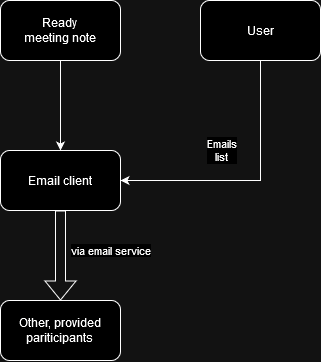

The diagram above was exported from draw.io. Its source (the exported page's mxGraphModel, read from the mxfile embedded in the PNG):
<mxGraphModel dx="1177" dy="672" grid="1" gridSize="10" guides="1" tooltips="1" connect="1" arrows="1" fold="1" page="1" pageScale="1" pageWidth="827" pageHeight="1169" math="0" shadow="0">
  <root>
    <mxCell id="0" />
    <mxCell id="1" parent="0" />
    <mxCell id="V61oPyZKYPikKogAL3Hs-5" style="edgeStyle=orthogonalEdgeStyle;rounded=0;orthogonalLoop=1;jettySize=auto;html=1;exitX=0.5;exitY=1;exitDx=0;exitDy=0;entryX=0.5;entryY=0;entryDx=0;entryDy=0;" edge="1" parent="1" source="eQ0GIuj6gJD3bYTGaWYz-1" target="V61oPyZKYPikKogAL3Hs-4">
      <mxGeometry relative="1" as="geometry" />
    </mxCell>
    <mxCell id="eQ0GIuj6gJD3bYTGaWYz-1" value="Ready&lt;br&gt;meeting note" style="rounded=1;whiteSpace=wrap;html=1;" vertex="1" parent="1">
      <mxGeometry x="340" y="20" width="120" height="60" as="geometry" />
    </mxCell>
    <mxCell id="V61oPyZKYPikKogAL3Hs-1" value="&lt;div&gt;User&lt;/div&gt;" style="rounded=1;whiteSpace=wrap;html=1;" vertex="1" parent="1">
      <mxGeometry x="540" y="20" width="120" height="60" as="geometry" />
    </mxCell>
    <mxCell id="V61oPyZKYPikKogAL3Hs-2" value="" style="endArrow=classic;html=1;rounded=0;exitX=0.5;exitY=1;exitDx=0;exitDy=0;entryX=1;entryY=0.5;entryDx=0;entryDy=0;" edge="1" parent="1" source="V61oPyZKYPikKogAL3Hs-1" target="V61oPyZKYPikKogAL3Hs-4">
      <mxGeometry relative="1" as="geometry">
        <mxPoint x="340" y="50" as="sourcePoint" />
        <mxPoint x="390" y="199.9999999999999" as="targetPoint" />
        <Array as="points">
          <mxPoint x="600" y="200" />
        </Array>
      </mxGeometry>
    </mxCell>
    <mxCell id="V61oPyZKYPikKogAL3Hs-3" value="Emails&lt;br&gt;&lt;div&gt;list&lt;/div&gt;" style="edgeLabel;resizable=0;html=1;;align=center;verticalAlign=middle;" connectable="0" vertex="1" parent="V61oPyZKYPikKogAL3Hs-2">
      <mxGeometry relative="1" as="geometry">
        <mxPoint x="-30" y="-30" as="offset" />
      </mxGeometry>
    </mxCell>
    <mxCell id="V61oPyZKYPikKogAL3Hs-4" value="Email client" style="rounded=1;whiteSpace=wrap;html=1;" vertex="1" parent="1">
      <mxGeometry x="340.0000000000002" y="169.9999999999999" width="120" height="60" as="geometry" />
    </mxCell>
    <mxCell id="V61oPyZKYPikKogAL3Hs-6" value="" style="shape=flexArrow;endArrow=classic;html=1;rounded=0;exitX=0.5;exitY=1;exitDx=0;exitDy=0;" edge="1" parent="1" source="V61oPyZKYPikKogAL3Hs-4">
      <mxGeometry width="50" height="50" relative="1" as="geometry">
        <mxPoint x="380" y="300" as="sourcePoint" />
        <mxPoint x="400" y="320" as="targetPoint" />
      </mxGeometry>
    </mxCell>
    <mxCell id="V61oPyZKYPikKogAL3Hs-8" value="via email service" style="edgeLabel;html=1;align=center;verticalAlign=middle;resizable=0;points=[];" vertex="1" connectable="0" parent="V61oPyZKYPikKogAL3Hs-6">
      <mxGeometry x="-0.1862" y="-1" relative="1" as="geometry">
        <mxPoint x="51" y="3" as="offset" />
      </mxGeometry>
    </mxCell>
    <mxCell id="V61oPyZKYPikKogAL3Hs-7" value="Other, provided&lt;br&gt;&lt;div&gt;pariticipants&lt;/div&gt;" style="rounded=1;whiteSpace=wrap;html=1;" vertex="1" parent="1">
      <mxGeometry x="340" y="320" width="120" height="60" as="geometry" />
    </mxCell>
  </root>
</mxGraphModel>